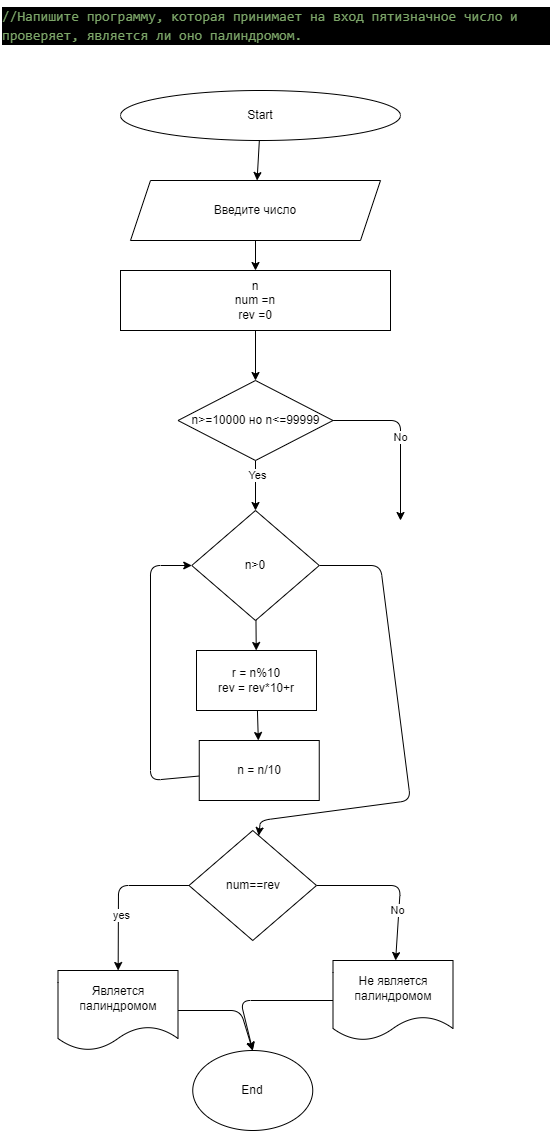

The diagram above was exported from draw.io. Its source (the exported page's mxGraphModel, read from the mxfile embedded in the PNG):
<mxGraphModel dx="820" dy="394" grid="1" gridSize="10" guides="1" tooltips="1" connect="1" arrows="1" fold="1" page="1" pageScale="1" pageWidth="827" pageHeight="1169" math="0" shadow="0">
  <root>
    <mxCell id="0" />
    <mxCell id="1" parent="0" />
    <mxCell id="48" value="&lt;div style=&quot;color: rgb(255 , 255 , 255) ; background-color: rgb(0 , 0 , 0) ; font-family: &amp;#34;consolas&amp;#34; , &amp;#34;courier new&amp;#34; , monospace ; font-size: 14px ; line-height: 19px&quot;&gt;&lt;div style=&quot;font-family: &amp;#34;consolas&amp;#34; , &amp;#34;courier new&amp;#34; , monospace ; line-height: 19px&quot;&gt;&lt;div style=&quot;font-family: &amp;#34;consolas&amp;#34; , &amp;#34;courier new&amp;#34; , monospace ; line-height: 19px&quot;&gt;&lt;div style=&quot;font-family: &amp;#34;consolas&amp;#34; , &amp;#34;courier new&amp;#34; , monospace ; line-height: 19px&quot;&gt;&lt;span style=&quot;color: #7ca668&quot;&gt;//Напишите программу, которая принимает на вход пятизначное число и проверяет, является ли оно палиндромом.&lt;/span&gt;&lt;/div&gt;&lt;/div&gt;&lt;/div&gt;&lt;/div&gt;" style="text;whiteSpace=wrap;html=1;" parent="1" vertex="1">
      <mxGeometry x="40" width="550" height="40" as="geometry" />
    </mxCell>
    <mxCell id="51" value="" style="edgeStyle=none;html=1;" parent="1" source="49" target="50" edge="1">
      <mxGeometry relative="1" as="geometry" />
    </mxCell>
    <mxCell id="49" value="Start" style="ellipse;whiteSpace=wrap;html=1;" parent="1" vertex="1">
      <mxGeometry x="160" y="90" width="280" height="50" as="geometry" />
    </mxCell>
    <mxCell id="53" value="" style="edgeStyle=none;html=1;" parent="1" source="50" target="52" edge="1">
      <mxGeometry relative="1" as="geometry" />
    </mxCell>
    <mxCell id="50" value="Введите число" style="shape=parallelogram;perimeter=parallelogramPerimeter;whiteSpace=wrap;html=1;fixedSize=1;" parent="1" vertex="1">
      <mxGeometry x="170" y="180" width="250" height="60" as="geometry" />
    </mxCell>
    <mxCell id="66" value="" style="edgeStyle=none;html=1;" parent="1" source="52" target="65" edge="1">
      <mxGeometry relative="1" as="geometry" />
    </mxCell>
    <mxCell id="52" value="n&lt;br&gt;num =n&lt;br&gt;rev =0" style="rounded=0;whiteSpace=wrap;html=1;" parent="1" vertex="1">
      <mxGeometry x="160" y="270" width="270" height="60" as="geometry" />
    </mxCell>
    <mxCell id="89" value="No" style="edgeStyle=none;html=1;entryX=0.5;entryY=0;entryDx=0;entryDy=0;" parent="1" source="65" edge="1">
      <mxGeometry relative="1" as="geometry">
        <Array as="points">
          <mxPoint x="440" y="420" />
        </Array>
        <mxPoint x="440" y="520" as="targetPoint" />
      </mxGeometry>
    </mxCell>
    <mxCell id="101" value="" style="edgeStyle=none;html=1;" parent="1" source="65" target="100" edge="1">
      <mxGeometry relative="1" as="geometry" />
    </mxCell>
    <mxCell id="107" value="Yes" style="edgeLabel;html=1;align=center;verticalAlign=middle;resizable=0;points=[];" parent="101" vertex="1" connectable="0">
      <mxGeometry x="-0.44" y="1" relative="1" as="geometry">
        <mxPoint as="offset" />
      </mxGeometry>
    </mxCell>
    <mxCell id="65" value="n&amp;gt;=10000 но n&amp;lt;=99999" style="rhombus;whiteSpace=wrap;html=1;rounded=0;" parent="1" vertex="1">
      <mxGeometry x="217.5" y="380" width="155" height="80" as="geometry" />
    </mxCell>
    <mxCell id="77" value="End" style="ellipse;whiteSpace=wrap;html=1;" parent="1" vertex="1">
      <mxGeometry x="232.25" y="1050" width="120" height="80" as="geometry" />
    </mxCell>
    <mxCell id="103" value="" style="edgeStyle=none;html=1;" parent="1" source="100" target="102" edge="1">
      <mxGeometry relative="1" as="geometry" />
    </mxCell>
    <mxCell id="110" value="" style="edgeStyle=none;html=1;" parent="1" source="100" target="109" edge="1">
      <mxGeometry relative="1" as="geometry">
        <Array as="points">
          <mxPoint x="420" y="565" />
          <mxPoint x="450" y="800" />
          <mxPoint x="300" y="820" />
        </Array>
      </mxGeometry>
    </mxCell>
    <mxCell id="100" value="n&amp;gt;0" style="rhombus;whiteSpace=wrap;html=1;rounded=0;" parent="1" vertex="1">
      <mxGeometry x="231.25" y="510" width="127.5" height="110" as="geometry" />
    </mxCell>
    <mxCell id="105" value="" style="edgeStyle=none;html=1;" parent="1" source="102" target="104" edge="1">
      <mxGeometry relative="1" as="geometry" />
    </mxCell>
    <mxCell id="102" value="r = n%10&lt;br&gt;rev = rev*10+r" style="whiteSpace=wrap;html=1;rounded=0;" parent="1" vertex="1">
      <mxGeometry x="236" y="650" width="120" height="60" as="geometry" />
    </mxCell>
    <mxCell id="106" style="edgeStyle=none;html=1;entryX=0;entryY=0.5;entryDx=0;entryDy=0;" parent="1" source="104" target="100" edge="1">
      <mxGeometry relative="1" as="geometry">
        <Array as="points">
          <mxPoint x="190" y="780" />
          <mxPoint x="190" y="565" />
        </Array>
      </mxGeometry>
    </mxCell>
    <mxCell id="104" value="n = n/10" style="whiteSpace=wrap;html=1;rounded=0;" parent="1" vertex="1">
      <mxGeometry x="238.75" y="740" width="120" height="60" as="geometry" />
    </mxCell>
    <mxCell id="112" value="" style="edgeStyle=none;html=1;" parent="1" source="109" target="111" edge="1">
      <mxGeometry relative="1" as="geometry">
        <Array as="points">
          <mxPoint x="158" y="885" />
        </Array>
      </mxGeometry>
    </mxCell>
    <mxCell id="115" value="yes" style="edgeLabel;html=1;align=center;verticalAlign=middle;resizable=0;points=[];" parent="112" vertex="1" connectable="0">
      <mxGeometry x="0.2925" y="3" relative="1" as="geometry">
        <mxPoint as="offset" />
      </mxGeometry>
    </mxCell>
    <mxCell id="114" value="" style="edgeStyle=none;html=1;" parent="1" source="109" target="113" edge="1">
      <mxGeometry relative="1" as="geometry">
        <Array as="points">
          <mxPoint x="440" y="885" />
        </Array>
      </mxGeometry>
    </mxCell>
    <mxCell id="116" value="No" style="edgeLabel;html=1;align=center;verticalAlign=middle;resizable=0;points=[];" parent="114" vertex="1" connectable="0">
      <mxGeometry x="0.372" y="-2" relative="1" as="geometry">
        <mxPoint as="offset" />
      </mxGeometry>
    </mxCell>
    <mxCell id="109" value="num==rev" style="rhombus;whiteSpace=wrap;html=1;rounded=0;" parent="1" vertex="1">
      <mxGeometry x="228.5" y="830" width="127.5" height="110" as="geometry" />
    </mxCell>
    <mxCell id="118" style="edgeStyle=none;html=1;entryX=0.5;entryY=0;entryDx=0;entryDy=0;" parent="1" source="111" target="77" edge="1">
      <mxGeometry relative="1" as="geometry">
        <Array as="points">
          <mxPoint x="280" y="1010" />
        </Array>
      </mxGeometry>
    </mxCell>
    <mxCell id="111" value="Является палиндромом" style="shape=document;whiteSpace=wrap;html=1;boundedLbl=1;rounded=0;" parent="1" vertex="1">
      <mxGeometry x="97.5" y="970" width="120" height="80" as="geometry" />
    </mxCell>
    <mxCell id="117" style="edgeStyle=none;html=1;entryX=0.5;entryY=0;entryDx=0;entryDy=0;" parent="1" source="113" target="77" edge="1">
      <mxGeometry relative="1" as="geometry">
        <Array as="points">
          <mxPoint x="280" y="1000" />
        </Array>
      </mxGeometry>
    </mxCell>
    <mxCell id="113" value="Не является палиндромом" style="shape=document;whiteSpace=wrap;html=1;boundedLbl=1;rounded=0;" parent="1" vertex="1">
      <mxGeometry x="372.5" y="960" width="120" height="80" as="geometry" />
    </mxCell>
  </root>
</mxGraphModel>